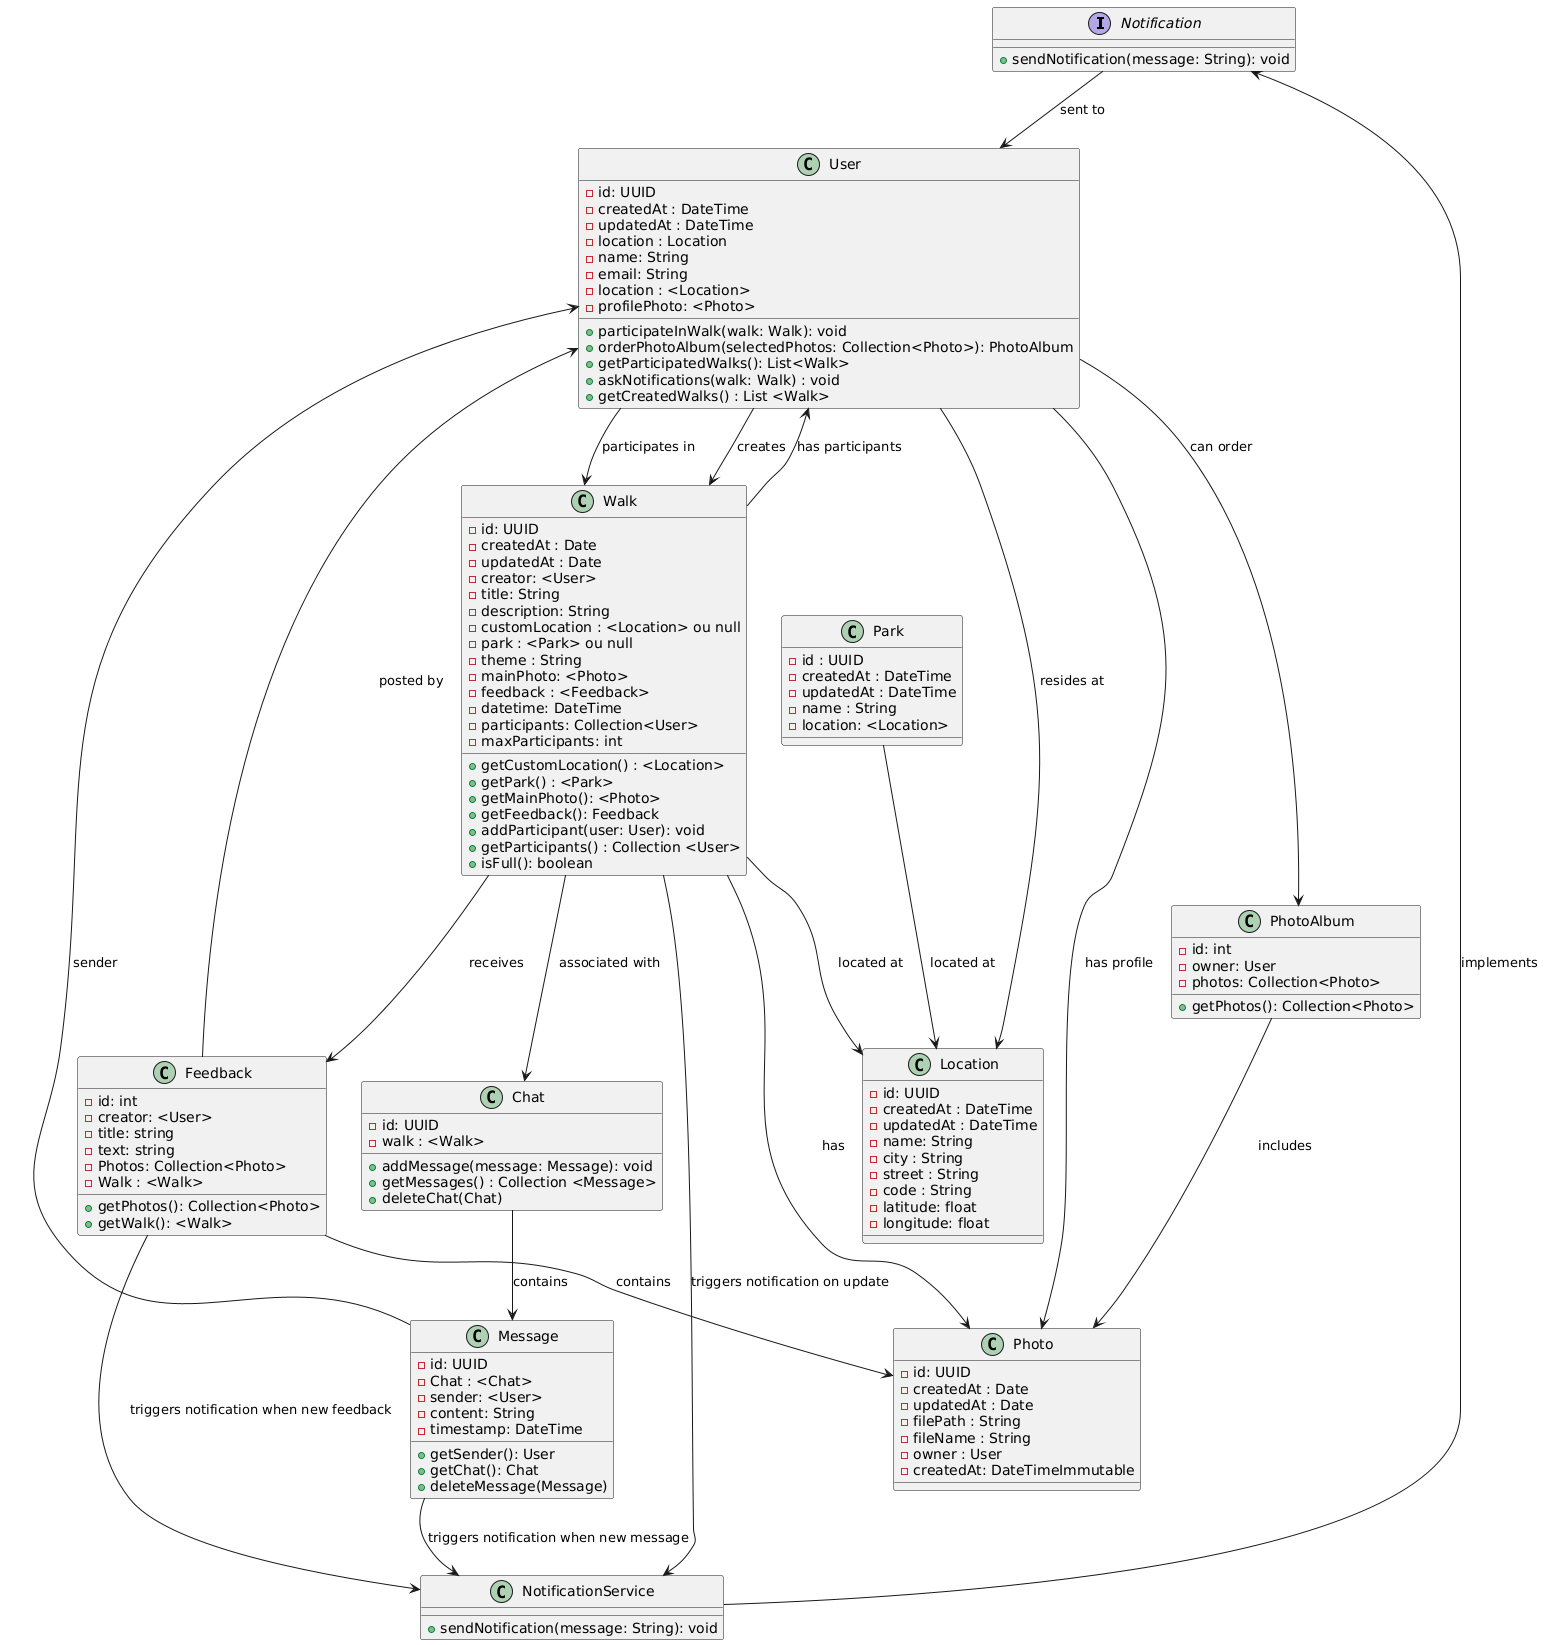

The diagram above was rendered by PlantUML. Its source (embedded in the PNG):
@startuml
interface Notification {
  + sendNotification(message: String): void
}

class NotificationService {
  + sendNotification(message: String): void
}


class User {
  - id: UUID
  - createdAt : DateTime
  - updatedAt : DateTime
  - location : Location
  - name: String
  - email: String
  - location : <Location>
  - profilePhoto: <Photo>
  
  + participateInWalk(walk: Walk): void
  + orderPhotoAlbum(selectedPhotos: Collection<Photo>): PhotoAlbum
  + getParticipatedWalks(): List<Walk>
  + askNotifications(walk: Walk) : void
  + getCreatedWalks() : List <Walk>
}

class Location {
  - id: UUID
  - createdAt : DateTime
  - updatedAt : DateTime
  - name: String
  - city : String
  - street : String
  - code : String
  - latitude: float
  - longitude: float
}

class Park {
  - id : UUID
  - createdAt : DateTime
  - updatedAt : DateTime
  - name : String
  - location: <Location>
}

class Walk { 
- id: UUID
- createdAt : Date
- updatedAt : Date
- creator: <User>
- title: String
- description: String
- customLocation : <Location> ou null
- park : <Park> ou null
- theme : String
- mainPhoto: <Photo>
- feedback : <Feedback>
- datetime: DateTime
- participants: Collection<User>
- maxParticipants: int
 
 + getCustomLocation() : <Location>
 + getPark() : <Park>
 + getMainPhoto(): <Photo>
 + getFeedback(): Feedback
 + addParticipant(user: User): void
 + getParticipants() : Collection <User>
 + isFull(): boolean
} 

class Photo {
  - id: UUID
  - createdAt : Date
  - updatedAt : Date
  - filePath : String
  - fileName : String
  - owner : User
  - createdAt: DateTimeImmutable
}

class Feedback {
 - id: int
 - creator: <User>
 - title: string
 - text: string
 - Photos: Collection<Photo>
 - Walk : <Walk>
 
    + getPhotos(): Collection<Photo>
    + getWalk(): <Walk>
    
}

class Chat {
  - id: UUID
  - walk : <Walk>
  + addMessage(message: Message): void
  + getMessages() : Collection <Message>
  + deleteChat(Chat)
}

class Message {
  - id: UUID
  - Chat : <Chat>
  - sender: <User>
  - content: String
  - timestamp: DateTime
  
  + getSender(): User
  + getChat(): Chat
  + deleteMessage(Message) 
}

class PhotoAlbum {
- id: int
- owner: User
- photos: Collection<Photo>

+ getPhotos(): Collection<Photo>
}

Walk --> Location : located at
Park --> Location : located at
' Notification is triggered whenever Walk is updated
Walk --> NotificationService : triggers notification on update
Message --> NotificationService : triggers notification when new message
Feedback --> NotificationService : triggers notification when new feedback
NotificationService --> Notification : implements
Notification --> User : sent to
User --> Walk : participates in
User --> Walk : creates
User --> Photo : has profile
User --> Location : resides at
Feedback --> Photo : contains
Walk --> Photo : has
Walk --> Chat : associated with
Walk --> Feedback : receives
Feedback --> User : posted by
Chat --> Message : contains
Message --> User : sender
PhotoAlbum --> Photo : includes
User --> PhotoAlbum : can order
Walk --> User : has participants
@enduml